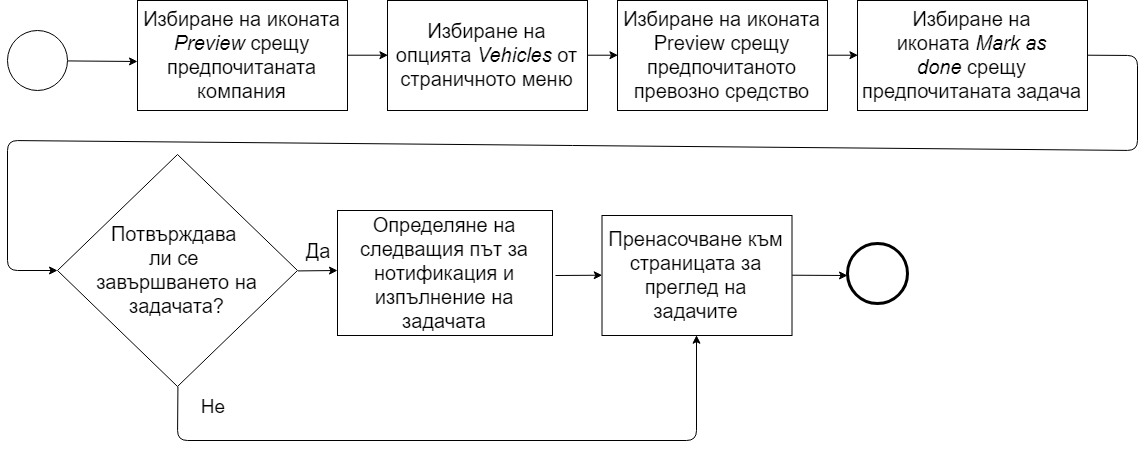

The diagram above was exported from draw.io. Its source (the exported page's mxGraphModel, read from the mxfile embedded in the PNG):
<mxGraphModel dx="2411" dy="1021" grid="1" gridSize="10" guides="1" tooltips="1" connect="1" arrows="1" fold="1" page="1" pageScale="1" pageWidth="850" pageHeight="1100" math="0" shadow="0">
  <root>
    <mxCell id="0" />
    <mxCell id="1" parent="0" />
    <mxCell id="z40L4h6QR1YR71IdFEYG-1" value="" style="ellipse;whiteSpace=wrap;html=1;aspect=fixed;fontSize=19;" vertex="1" parent="1">
      <mxGeometry x="-360" y="90" width="60" height="60" as="geometry" />
    </mxCell>
    <mxCell id="z40L4h6QR1YR71IdFEYG-3" value="&lt;font style=&quot;font-size: 20px&quot;&gt;Избиране на иконата &lt;i&gt;Preview &lt;/i&gt;срещу предпочитаната компания&lt;/font&gt;" style="rounded=0;whiteSpace=wrap;html=1;fontSize=19;" vertex="1" parent="1">
      <mxGeometry x="-230" y="60" width="210" height="110" as="geometry" />
    </mxCell>
    <mxCell id="z40L4h6QR1YR71IdFEYG-9" value="" style="endArrow=classic;html=1;exitX=1;exitY=0.5;exitDx=0;exitDy=0;fontSize=19;entryX=0;entryY=0.5;entryDx=0;entryDy=0;" edge="1" parent="1" source="z40L4h6QR1YR71IdFEYG-49" target="z40L4h6QR1YR71IdFEYG-10">
      <mxGeometry width="50" height="50" relative="1" as="geometry">
        <mxPoint x="640" y="120" as="sourcePoint" />
        <mxPoint x="480" y="120" as="targetPoint" />
      </mxGeometry>
    </mxCell>
    <mxCell id="z40L4h6QR1YR71IdFEYG-10" value="&lt;font style=&quot;font-size: 20px&quot;&gt;&lt;span&gt;Избиране на иконата&amp;nbsp;&lt;/span&gt;&lt;i&gt;Mark as done&amp;nbsp;&lt;/i&gt;&lt;span&gt;срещу предпочитаната задача&lt;/span&gt;&lt;/font&gt;&lt;br&gt;" style="rounded=0;whiteSpace=wrap;html=1;fontSize=19;" vertex="1" parent="1">
      <mxGeometry x="490" y="60" width="230" height="110" as="geometry" />
    </mxCell>
    <mxCell id="z40L4h6QR1YR71IdFEYG-33" value="" style="endArrow=classic;html=1;exitX=1;exitY=0.5;exitDx=0;exitDy=0;fontSize=19;entryX=0;entryY=0.5;entryDx=0;entryDy=0;" edge="1" parent="1" source="z40L4h6QR1YR71IdFEYG-3" target="z40L4h6QR1YR71IdFEYG-44">
      <mxGeometry width="50" height="50" relative="1" as="geometry">
        <mxPoint x="-30" y="310" as="sourcePoint" />
        <mxPoint x="20" y="120" as="targetPoint" />
      </mxGeometry>
    </mxCell>
    <mxCell id="z40L4h6QR1YR71IdFEYG-44" value="&lt;font style=&quot;font-size: 20px&quot;&gt;Избиране на опцията &lt;i&gt;Vehicles&amp;nbsp;&lt;/i&gt;от страничното меню&lt;/font&gt;" style="rounded=0;whiteSpace=wrap;html=1;fontSize=19;" vertex="1" parent="1">
      <mxGeometry x="20" y="60" width="200" height="110" as="geometry" />
    </mxCell>
    <mxCell id="z40L4h6QR1YR71IdFEYG-49" value="&lt;font style=&quot;font-size: 20px&quot;&gt;Избиране на иконата Preview&lt;i&gt;&amp;nbsp;&lt;/i&gt;срещу предпочитаното превозно средство&lt;/font&gt;" style="rounded=0;whiteSpace=wrap;html=1;fontSize=19;" vertex="1" parent="1">
      <mxGeometry x="250" y="60" width="210" height="110" as="geometry" />
    </mxCell>
    <mxCell id="z40L4h6QR1YR71IdFEYG-54" value="" style="endArrow=classic;html=1;exitX=1;exitY=0.5;exitDx=0;exitDy=0;fontSize=19;" edge="1" parent="1" source="z40L4h6QR1YR71IdFEYG-1">
      <mxGeometry width="50" height="50" relative="1" as="geometry">
        <mxPoint x="-250" y="370" as="sourcePoint" />
        <mxPoint x="-230" y="121" as="targetPoint" />
      </mxGeometry>
    </mxCell>
    <mxCell id="z40L4h6QR1YR71IdFEYG-55" value="" style="endArrow=classic;html=1;exitX=1;exitY=0.5;exitDx=0;exitDy=0;entryX=0;entryY=0.5;entryDx=0;entryDy=0;fontSize=19;" edge="1" parent="1" source="z40L4h6QR1YR71IdFEYG-44" target="z40L4h6QR1YR71IdFEYG-49">
      <mxGeometry width="50" height="50" relative="1" as="geometry">
        <mxPoint x="-250" y="370" as="sourcePoint" />
        <mxPoint x="-200" y="320" as="targetPoint" />
      </mxGeometry>
    </mxCell>
    <mxCell id="z40L4h6QR1YR71IdFEYG-82" value="" style="endArrow=classic;html=1;exitX=1;exitY=0.5;exitDx=0;exitDy=0;fontSize=19;" edge="1" parent="1" source="z40L4h6QR1YR71IdFEYG-10">
      <mxGeometry width="50" height="50" relative="1" as="geometry">
        <mxPoint x="-250" y="470" as="sourcePoint" />
        <mxPoint x="-310" y="330" as="targetPoint" />
        <Array as="points">
          <mxPoint x="770" y="115" />
          <mxPoint x="770" y="210" />
          <mxPoint x="-360" y="200" />
          <mxPoint x="-360" y="330" />
        </Array>
      </mxGeometry>
    </mxCell>
    <mxCell id="z40L4h6QR1YR71IdFEYG-88" value="&lt;font style=&quot;font-size: 20px&quot;&gt;Потвърждава &lt;br&gt;ли се &lt;br&gt;завършването на задачата?&lt;/font&gt;" style="rhombus;whiteSpace=wrap;html=1;fillColor=none;fontSize=19;" vertex="1" parent="1">
      <mxGeometry x="-310" y="214" width="240" height="232" as="geometry" />
    </mxCell>
    <mxCell id="z40L4h6QR1YR71IdFEYG-89" value="&lt;span style=&quot;font-size: 20px&quot;&gt;Определяне на следващия път за нотификация и изпълнение на задачата&lt;/span&gt;" style="rounded=0;whiteSpace=wrap;html=1;fontSize=19;" vertex="1" parent="1">
      <mxGeometry x="-30" y="270" width="215" height="125" as="geometry" />
    </mxCell>
    <mxCell id="z40L4h6QR1YR71IdFEYG-97" value="" style="endArrow=classic;html=1;fontSize=19;exitX=1;exitY=0.5;exitDx=0;exitDy=0;" edge="1" parent="1" source="z40L4h6QR1YR71IdFEYG-88">
      <mxGeometry width="50" height="50" relative="1" as="geometry">
        <mxPoint x="-320" y="520" as="sourcePoint" />
        <mxPoint x="-30" y="330" as="targetPoint" />
      </mxGeometry>
    </mxCell>
    <mxCell id="z40L4h6QR1YR71IdFEYG-104" value="&lt;font style=&quot;font-size: 20px&quot;&gt;Да&lt;/font&gt;" style="text;html=1;strokeColor=none;fillColor=none;align=center;verticalAlign=middle;whiteSpace=wrap;rounded=0;fontSize=19;" vertex="1" parent="1">
      <mxGeometry x="-70" y="302.5" width="40" height="15" as="geometry" />
    </mxCell>
    <mxCell id="z40L4h6QR1YR71IdFEYG-106" value="&lt;span style=&quot;font-size: 20px&quot;&gt;Пренасочване към страницата за преглед на задачите&lt;/span&gt;" style="rounded=0;whiteSpace=wrap;html=1;fontSize=19;" vertex="1" parent="1">
      <mxGeometry x="234.5" y="275" width="190" height="120" as="geometry" />
    </mxCell>
    <mxCell id="z40L4h6QR1YR71IdFEYG-108" value="Не" style="text;html=1;strokeColor=none;fillColor=none;align=center;verticalAlign=middle;whiteSpace=wrap;rounded=0;fontSize=19;" vertex="1" parent="1">
      <mxGeometry x="-190" y="456" width="70" height="20" as="geometry" />
    </mxCell>
    <mxCell id="z40L4h6QR1YR71IdFEYG-112" value="" style="shape=mxgraph.bpmn.shape;html=1;verticalLabelPosition=bottom;labelBackgroundColor=#ffffff;verticalAlign=top;align=center;perimeter=ellipsePerimeter;outlineConnect=0;outline=end;symbol=general;fillColor=none;fontSize=19;" vertex="1" parent="1">
      <mxGeometry x="480" y="302.5" width="60" height="60" as="geometry" />
    </mxCell>
    <mxCell id="z40L4h6QR1YR71IdFEYG-129" value="" style="endArrow=classic;html=1;fontSize=19;exitX=1;exitY=0.5;exitDx=0;exitDy=0;" edge="1" parent="1" source="z40L4h6QR1YR71IdFEYG-106">
      <mxGeometry width="50" height="50" relative="1" as="geometry">
        <mxPoint x="-370" y="540" as="sourcePoint" />
        <mxPoint x="480" y="335" as="targetPoint" />
      </mxGeometry>
    </mxCell>
    <mxCell id="z40L4h6QR1YR71IdFEYG-130" value="" style="endArrow=classic;html=1;fontSize=19;entryX=0;entryY=0.5;entryDx=0;entryDy=0;" edge="1" parent="1" target="z40L4h6QR1YR71IdFEYG-106">
      <mxGeometry width="50" height="50" relative="1" as="geometry">
        <mxPoint x="188" y="335" as="sourcePoint" />
        <mxPoint x="-320" y="490" as="targetPoint" />
      </mxGeometry>
    </mxCell>
    <mxCell id="z40L4h6QR1YR71IdFEYG-135" value="" style="endArrow=classic;html=1;fontSize=19;exitX=0.5;exitY=1;exitDx=0;exitDy=0;entryX=0.5;entryY=1;entryDx=0;entryDy=0;" edge="1" parent="1" source="z40L4h6QR1YR71IdFEYG-88" target="z40L4h6QR1YR71IdFEYG-106">
      <mxGeometry width="50" height="50" relative="1" as="geometry">
        <mxPoint x="-370" y="540" as="sourcePoint" />
        <mxPoint x="-320" y="490" as="targetPoint" />
        <Array as="points">
          <mxPoint x="-190" y="500" />
          <mxPoint x="329" y="500" />
        </Array>
      </mxGeometry>
    </mxCell>
  </root>
</mxGraphModel>